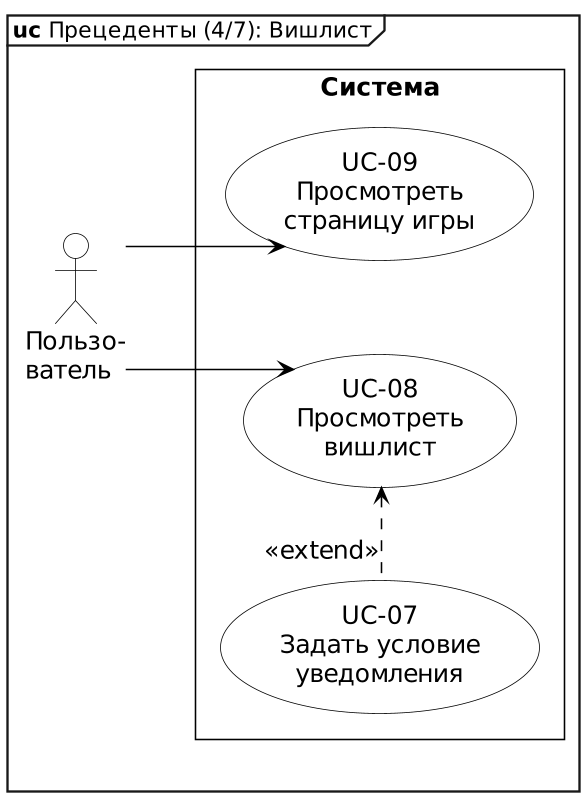

The diagram above was rendered by PlantUML. Its source (embedded in the PNG):
@startuml uc-4-wishlist
skinparamlocked dpi 150
' Модель прецедентов R1, диаграмма 4 из 7: вишлист
' Описания актёров и прецедентов: docs/use-case-model.md
!include _style.iuml
mainframe **uc** Прецеденты (4/7): Вишлист
left to right direction
skinparam packageStyle rectangle
skinparam nodesep 60
skinparam ranksep 60

actor "Пользо-\nватель" as User

rectangle "Система" {
  usecase "UC-09\nПросмотреть\nстраницу игры" as UC09
  usecase "UC-08\nПросмотреть\nвишлист" as UC08
  usecase "UC-07\nЗадать условие\nуведомления" as UC07
}

User --> UC09
User --> UC08
UC08 <.[norank]. UC07 : <<extend>>
@enduml